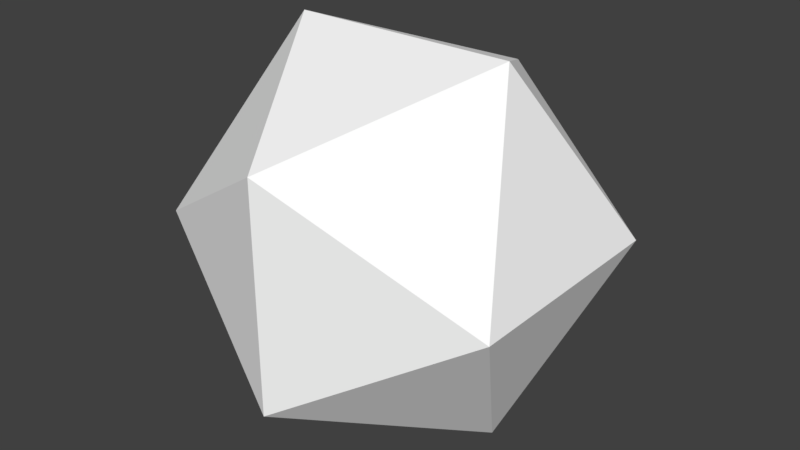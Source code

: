 # Source: 20SidedDie.blend  (saved by Blender 2.79.0; exported with 4.5.12 LTS)
import bpy
from mathutils import Matrix  # noqa: F401  (used for matrix-valued properties, if any)

bpy.ops.wm.read_factory_settings(use_empty=True)
scene = bpy.context.scene
scene.name = 'Scene'

# ---- collections
col_collection_1 = bpy.data.collections.new('Collection 1'); scene.collection.children.link(col_collection_1)

# ---- materials (node trees are filled in below, after node groups)
mat_material_001 = bpy.data.materials.new('Material.001')
mat_material_001.alpha_threshold = 0.0
mat_material_001.use_transparent_shadow = False
mat_material_001.diffuse_color = (1.0, 1.0, 1.0, 1.0)
mat_material_001.roughness = 0.5
mat_material_001.line_color = (0.0, 0.0, 0.0, 1.0)

# ---- material node trees

# ---- world
world_world = bpy.data.worlds.new('World'); scene.world = world_world
world_world.color = (0.05088, 0.05088, 0.05088)
world_world.use_sun_shadow = False
world_world.sun_shadow_jitter_overblur = 0.0
world_world.cycles.sampling_method = 'MANUAL'

# ---- meshes
me_solid = bpy.data.meshes.new('Solid')
me_solid.from_pydata([(0.8507, 0.5257, 0.0), (-0.8507, 0.5257, 0.0), (0.8507, -0.5257, 0.0), (-0.8507, -0.5257, 0.0), (0.5257, 0.0, 0.8507), (0.5257, 0.0, -0.8507), (-0.5257, 0.0, 0.8507), (-0.5257, 0.0, -0.8507), (0.0, 0.8507, 0.5257), (0.0, -0.8507, 0.5257), (0.0, 0.8507, -0.5257), (0.0, -0.8507, -0.5257)], [], [(0, 8, 4), (0, 5, 10), (2, 4, 9), (2, 11, 5), (1, 6, 8), (1, 10, 7), (3, 9, 6), (3, 7, 11), (0, 10, 8), (1, 8, 10), (2, 9, 11), (3, 11, 9), (4, 2, 0), (5, 0, 2), (6, 1, 3), (7, 3, 1), (8, 6, 4), (9, 4, 6), (10, 5, 7), (11, 7, 5)])
_uv = me_solid.uv_layers.new(name='UVMap')
_uv.uv.foreach_set('vector', [0.4801, 0.4989, 0.2885, 0.4989, 0.3843, 0.333, 0.4801, 0.667, 0.3843, 0.833, 0.2885, 0.667, 0.4801, 0.167, 0.3843, 0.333, 0.2885, 0.167, 0.4801, 0.9989, 0.2885, 0.9989, 0.3843, 0.833, 0.09688, 0.4989, 0.1927, 0.333, 0.2885, 0.4989, 0.09688, 0.667, 0.2885, 0.667, 0.1927, 0.833, 0.09688, 0.167, 0.2885, 0.167, 0.1927, 0.333, 0.09688, 0.9989, 0.1927, 0.833, 0.2885, 0.9989, 0.4801, 0.667, 0.2885, 0.667, 0.3843, 0.5011, 0.09688, 0.667, 0.1927, 0.5011, 0.2885, 0.667, 0.4801, 0.167, 0.2885, 0.167, 0.3843, 0.00107, 0.09688, 0.167, 0.1927, 0.00107, 0.2885, 0.167, 0.3843, 0.333, 0.5759, 0.333, 0.4801, 0.4989, 0.3843, 0.833, 0.5759, 0.833, 0.4801, 0.9989, 0.1927, 0.333, 0.09688, 0.4989, 0.00107, 0.333, 0.1927, 0.833, 0.09688, 0.9989, 0.00107, 0.833, 0.2885, 0.4989, 0.1927, 0.333, 0.3843, 0.333, 0.2885, 0.167, 0.3843, 0.333, 0.1927, 0.333, 0.2885, 0.667, 0.3843, 0.833, 0.1927, 0.833, 0.2885, 0.9989, 0.1927, 0.833, 0.3843, 0.833])
me_solid.materials.append(mat_material_001)
me_solid.use_remesh_preserve_volume = False
me_solid.use_remesh_preserve_attributes = False
me_solid.use_mirror_vertex_groups = False
me_solid.use_paint_bone_selection = False
me_solid.use_paint_mask = True
me_solid.update()

# ---- objects
ob_solid = bpy.data.objects.new('Solid', me_solid)

# ---- transforms, parenting, visibility, modifiers, constraints
ob_solid.location = (0.0, 0.0, 0.0)
ob_solid.lineart.crease_threshold = 0.0

# ---- collection membership
col_collection_1.objects.link(ob_solid)

# ---- scene / render settings (as saved in the file)
scene.frame_start = 1; scene.frame_end = 250; scene.frame_set(1)
scene.render.engine = 'BLENDER_EEVEE_NEXT'
scene.render.resolution_percentage = 50
scene.render.dither_intensity = 0.0
scene.cycles.use_denoising = False
scene.cycles.samples = 128
scene.cycles.sampling_pattern = 'TABULATED_SOBOL'
scene.cycles.use_adaptive_sampling = False
scene.cycles.use_light_tree = False
scene.cycles.blur_glossy = 0.0
scene.cycles.sample_clamp_indirect = 0.0
scene.view_settings.view_transform = 'Standard'
bpy.context.view_layer.update()

# ---- added for rendering (the .blend has no active camera and no usable light): camera, sun
cam_auto = bpy.data.cameras.new('AutoCamera')
cam_auto.lens = 50.0
cam_auto.sensor_width = 36.0
cam_auto.clip_end = 1000.0
ob_auto_camera = bpy.data.objects.new('AutoCamera', cam_auto)
scene.collection.objects.link(ob_auto_camera)
ob_auto_camera.location = (2.7264, -3.27168, 2.18112)
ob_auto_camera.rotation_euler = (1.09748, -7.21219e-08, 0.694738)
scene.camera = ob_auto_camera
light_auto_sun = bpy.data.lights.new('AutoSun', 'SUN')
light_auto_sun.energy = 3.0
light_auto_sun.angle = 0.0523599
ob_auto_sun = bpy.data.objects.new('AutoSun', light_auto_sun)
scene.collection.objects.link(ob_auto_sun)
ob_auto_sun.rotation_euler = (0.872665, 0.174533, 0.523599)
bpy.context.view_layer.update()
